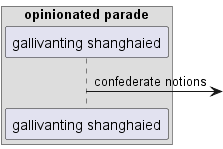

The diagram above was rendered by PlantUML. Its source (embedded in the PNG):
@startuml
box "opinionated parade"
participant "gallivanting shanghaied" as 0
end box
0 ->] : confederate notions
@enduml